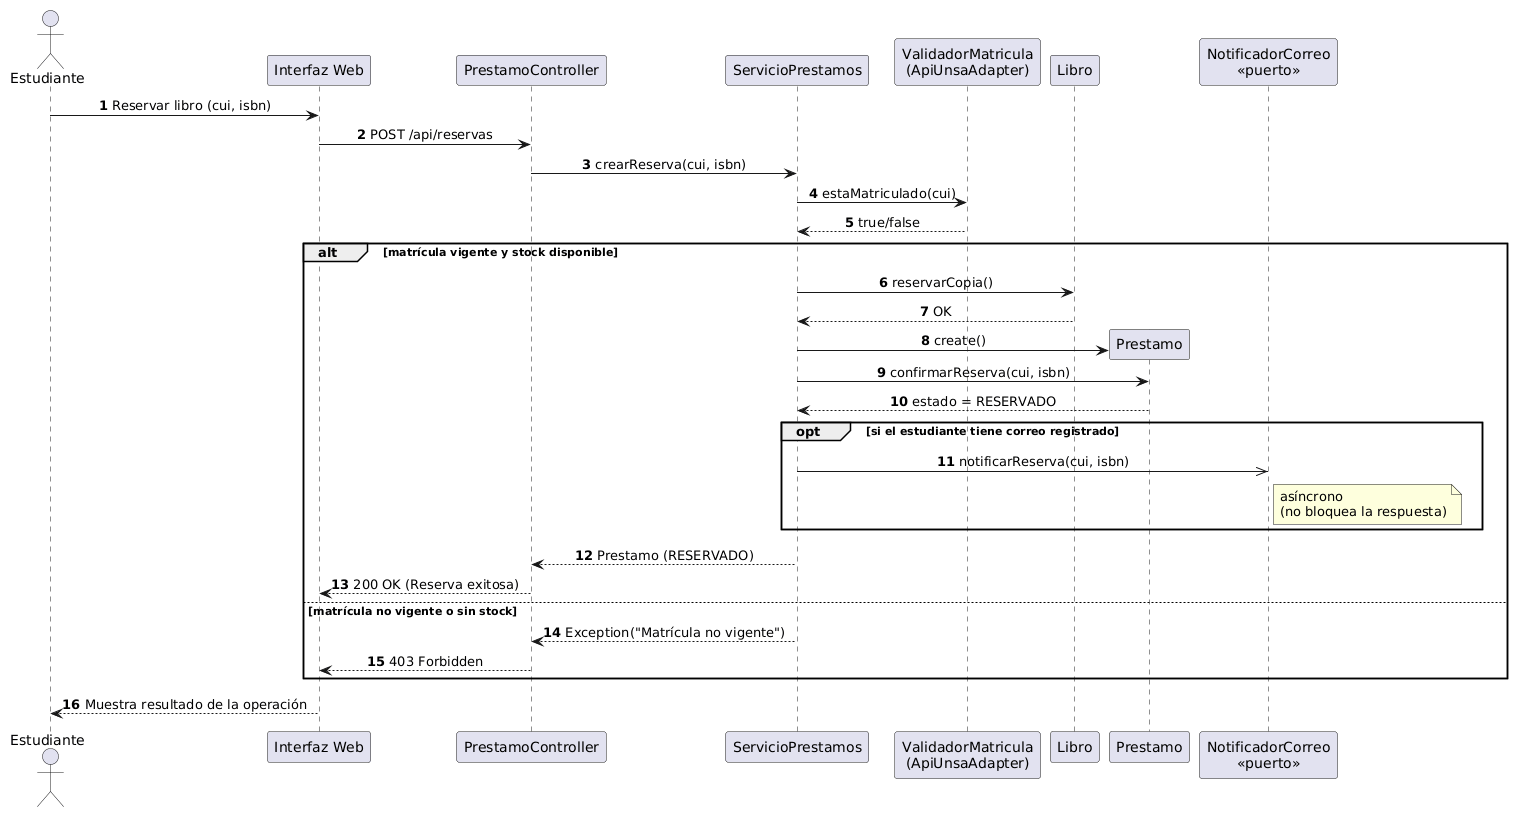

The diagram above was rendered by PlantUML. Its source (embedded in the PNG):
@startuml
skinparam shadowing false
skinparam defaultFontName Arial
skinparam sequenceMessageAlign center
autonumber

actor Estudiante
participant "Interfaz Web" as UI
participant "PrestamoController" as C
participant "ServicioPrestamos" as S
participant "ValidadorMatricula\n(ApiUnsaAdapter)" as V
participant "Libro" as L
participant "Prestamo" as P
participant "NotificadorCorreo\n<<puerto>>" as N

Estudiante -> UI: Reservar libro (cui, isbn)
UI -> C: POST /api/reservas
C -> S: crearReserva(cui, isbn)

S -> V: estaMatriculado(cui)
V --> S: true/false

alt matrícula vigente y stock disponible
    S -> L: reservarCopia()
    L --> S: OK
    
    S -> P **: create()
    S -> P: confirmarReserva(cui, isbn)
    P --> S: estado = RESERVADO
    
    opt si el estudiante tiene correo registrado
        S ->> N: notificarReserva(cui, isbn)
        note right of N: asíncrono\n(no bloquea la respuesta)
    end
    
    S --> C: Prestamo (RESERVADO)
    C --> UI: 200 OK (Reserva exitosa)
else matrícula no vigente o sin stock
    S --> C: Exception("Matrícula no vigente")
    C --> UI: 403 Forbidden
end

UI --> Estudiante: Muestra resultado de la operación
@enduml